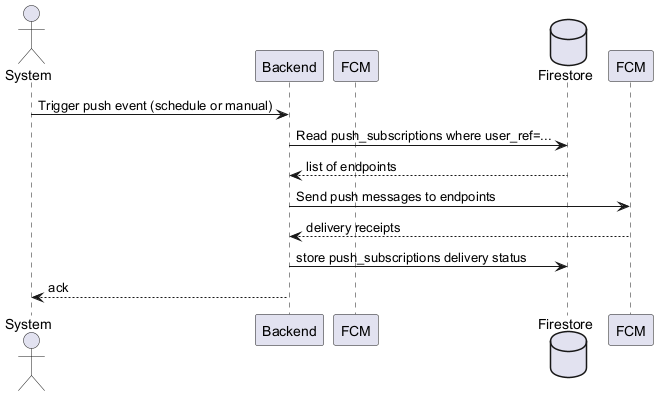

The diagram above was rendered by PlantUML. Its source (embedded in the PNG):
@startuml
' Sequence diagram: Push Notification flow
actor System as Sys
participant Backend as API
participant FCM as FCM_Service
database Firestore as DB

Sys -> API: Trigger push event (schedule or manual)
API -> DB: Read push_subscriptions where user_ref=...
DB --> API: list of endpoints
API -> FCM: Send push messages to endpoints
FCM --> API: delivery receipts
API -> DB: store push_subscriptions delivery status
API --> Sys: ack

@enduml